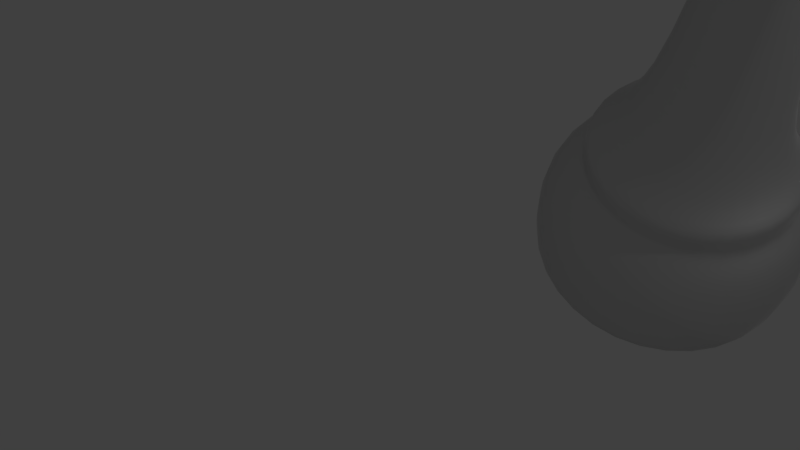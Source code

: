 # Source: chess_queen.blend  (saved by Blender 2.79.0; exported with 4.5.12 LTS)
import bpy
from mathutils import Matrix  # noqa: F401  (used for matrix-valued properties, if any)

bpy.ops.wm.read_factory_settings(use_empty=True)
scene = bpy.context.scene
scene.name = 'Scene'

# ---- collections
col_collection_1 = bpy.data.collections.new('Collection 1'); scene.collection.children.link(col_collection_1)

# ---- materials (node trees are filled in below, after node groups)
mat_material = bpy.data.materials.new('Material')
mat_material.alpha_threshold = 0.0
mat_material.roughness = 0.5

# ---- material node trees
mat_material.use_nodes = True; mat_material.node_tree.nodes.clear()
_N = mat_material.node_tree.nodes; _L = mat_material.node_tree.links
n0 = _N.new('ShaderNodeOutputMaterial'); n0.name = 'Material Output'; n0.location = (300, 300)
n1 = _N.new('ShaderNodeBsdfAnisotropic'); n1.name = 'Glossy BSDF'; n1.location = (10, 300)
n1.distribution = 'GGX'
n1.inputs[1].default_value = 0.4472
_L.new(n1.outputs[0], n0.inputs[0])
n0.is_active_output = True

# ---- world
world_world = bpy.data.worlds.new('World'); scene.world = world_world
world_world.color = (0.05088, 0.05088, 0.05088)
world_world.use_sun_shadow = False
world_world.sun_shadow_jitter_overblur = 0.0
world_world.cycles.sampling_method = 'MANUAL'

# ---- cameras
cam_camera = bpy.data.cameras.new('Camera')
cam_camera.clip_end = 100.0
cam_camera.lens = 35.0
cam_camera.sensor_width = 32.0
cam_camera.sensor_height = 18.0
cam_camera.ortho_scale = 7.314
cam_camera.dof.focus_distance = 0.0

# ---- lights
light_lamp = bpy.data.lights.new('Lamp', 'POINT')
light_lamp.transmission_factor = 0.0
light_lamp.cutoff_distance = 30.0
light_lamp.energy = 100.0
light_lamp.shadow_buffer_clip_start = 1.001
light_lamp.shadow_soft_size = 0.1
light_lamp.shadow_maximum_resolution = 0.006
light_lamp.use_absolute_resolution = True

# ---- meshes
me_sphere_001 = bpy.data.meshes.new('Sphere.001')
me_sphere_001.from_pydata([(-1.073e-08, 0.2029, 0.0), (0.1435, 0.1435, 0.0), (0.2029, -6.185e-09, 0.0), (0.1435, -0.1435, 0.0), (-2.847e-08, -0.2029, 0.0), (-0.1435, -0.1435, 0.0), (-0.2029, 5.103e-09, 0.0), (-0.1435, 0.1435, 0.0), (-0.112, 0.112, 0.1777), (-0.1584, 4.979e-09, 0.1777), (-0.112, -0.112, 0.1777), (-2.656e-08, -0.1584, 0.1777), (0.112, -0.112, 0.1777), (0.1584, -3.836e-09, 0.1777), (0.112, 0.112, 0.1777), (-1.271e-08, 0.1584, 0.1777), (0.1584, -3.836e-09, 0.2134), (-0.112, 0.112, 0.2134), (-0.112, -0.112, 0.2134), (0.112, -0.112, 0.2134), (0.112, 0.112, 0.2134), (-1.431e-08, 0.1584, 0.2134), (-2.816e-08, -0.1584, 0.2134), (-0.1584, 4.979e-09, 0.2134), (-0.1584, 4.979e-09, 0.183), (0.112, 0.112, 0.183), (0.112, -0.112, 0.183), (-0.112, -0.112, 0.183), (-0.112, 0.112, 0.183), (0.1584, -3.836e-09, 0.183), (-2.656e-08, -0.1584, 0.183), (-1.271e-08, 0.1584, 0.183), (-1.104e-08, 0.1871, 0.0), (0.1323, 0.1323, 0.0), (0.1871, -5.204e-09, 0.0), (0.1323, -0.1323, 0.0), (-2.74e-08, -0.1871, 0.0), (-0.1323, -0.1323, 0.0), (-0.1871, 5.204e-09, 0.0), (-0.1323, 0.1323, 0.0), (-0.1518, -0.1518, 0.1172), (-2.938e-08, -0.2147, 0.1172), (-0.2147, 5.404e-09, 0.1172), (-0.1518, 0.1518, 0.1172), (-1.061e-08, 0.2147, 0.1172), (0.1518, 0.1518, 0.1172), (0.2147, -6.538e-09, 0.1172), (0.1518, -0.1518, 0.1172), (-0.1584, 4.979e-09, 0.2089), (-0.112, -0.112, 0.2089), (-2.792e-08, -0.1584, 0.2089), (-1.407e-08, 0.1584, 0.2089), (-0.112, 0.112, 0.2089), (0.112, -0.112, 0.2089), (0.1584, -3.836e-09, 0.2089), (0.112, 0.112, 0.2089), (0.08751, 8.575e-10, 0.2834), (-0.06188, 0.06188, 0.2834), (-0.06188, -0.06188, 0.2834), (0.06188, -0.06188, 0.2834), (0.06188, 0.06188, 0.2834), (-1.924e-08, 0.08751, 0.2834), (-2.689e-08, -0.08751, 0.2834), (-0.08751, 5.726e-09, 0.2834), (-0.067, 5.836e-09, 0.5867), (-7.584e-09, -0.067, 0.5867), (-1.727e-09, 0.067, 0.5867), (0.04738, 0.04738, 0.5867), (0.04738, -0.04738, 0.5867), (-0.04738, -0.04738, 0.5867), (-0.04738, 0.04738, 0.5867), (0.067, 2.108e-09, 0.5867), (-0.1366, 4.377e-09, 0.5932), (-1.334e-08, -0.1366, 0.5932), (-1.403e-09, 0.1366, 0.5932), (0.09657, 0.09657, 0.5932), (0.09657, -0.09657, 0.5932), (-0.09657, -0.09657, 0.5932), (-0.09657, 0.09657, 0.5932), (0.1366, -3.221e-09, 0.5932), (-0.08433, 5.574e-09, 0.6757), (-4.884e-09, -0.08433, 0.6757), (2.488e-09, 0.08433, 0.6757), (0.05963, 0.05963, 0.6757), (0.05963, -0.05963, 0.6757), (-0.05963, -0.05963, 0.6757), (-0.05963, 0.05963, 0.6757), (0.08433, 8.821e-10, 0.6757), (-0.1079, 4.787e-09, 0.6896), (-5.47e-09, -0.1079, 0.6896), (3.968e-09, 0.1079, 0.6896), (0.07633, 0.07633, 0.6896), (0.07633, -0.07633, 0.6896), (-0.07633, -0.07633, 0.6896), (-0.07633, 0.07633, 0.6896), (0.1079, -1.219e-09, 0.6896), (-0.07676, 5.785e-09, 0.7007), (-2.548e-09, -0.07676, 0.7007), (4.163e-09, 0.07676, 0.7007), (0.05428, 0.05428, 0.7007), (0.05428, -0.05428, 0.7007), (-0.05428, -0.05428, 0.7007), (-0.05428, 0.05428, 0.7007), (0.07676, 1.514e-09, 0.7007), (-0.09213, 5.227e-09, 0.742), (-1.42e-08, -0.09213, 0.742), (-6.149e-09, 0.09213, 0.742), (0.06514, 0.06514, 0.742), (0.06514, -0.06514, 0.742), (-0.06514, -0.06514, 0.742), (-0.06514, 0.06514, 0.742), (0.09213, 1.018e-10, 0.742), (-0.1323, 3.88e-09, 0.7862), (-5.034e-09, -0.1323, 0.7862), (6.537e-09, 0.1323, 0.7862), (0.09358, 0.09358, 0.7862), (0.09358, -0.09358, 0.7862), (-0.09358, -0.09358, 0.7862), (-0.09358, 0.09358, 0.7862), (0.1323, -3.484e-09, 0.7862), (-0.06929, 6.637e-09, 0.8542), (4.003e-09, -0.06929, 0.8542), (1.006e-08, 0.06929, 0.8542), (0.04899, 0.04899, 0.8542), (0.04899, -0.04899, 0.8542), (-0.04899, -0.04899, 0.8542), (-0.04899, 0.04899, 0.8542), (0.06929, 2.782e-09, 0.8542), (-0.01879, 9.162e-09, 0.9223), (4.988e-09, -0.01879, 0.9223), (6.63e-09, 0.01879, 0.9223), (0.01329, 0.01329, 0.9223), (0.01329, -0.01329, 0.9223), (-0.01329, -0.01329, 0.9223), (-0.01329, 0.01329, 0.9223), (0.01879, 8.117e-09, 0.9223), (-0.04657, -0.04657, 0.8705), (-0.04097, -0.04097, 0.8881), (-0.03336, -0.03336, 0.9038), (-0.02406, -0.02406, 0.9156), (-0.03402, 8.4e-09, 0.9156), (-0.04718, 7.742e-09, 0.9038), (-0.05794, 7.204e-09, 0.8881), (-0.06586, 6.809e-09, 0.8705), (0.04657, 0.04657, 0.8705), (0.04097, 0.04097, 0.8881), (0.03336, 0.03336, 0.9038), (0.02406, 0.02406, 0.9156), (0.03402, 6.507e-09, 0.9156), (0.04718, 5.116e-09, 0.9038), (0.05794, 3.98e-09, 0.8881), (0.06586, 3.144e-09, 0.8705), (0.02406, -0.02406, 0.9156), (0.03336, -0.03336, 0.9038), (0.04097, -0.04097, 0.8881), (0.04657, -0.04657, 0.8705), (-0.04657, 0.04657, 0.8705), (-0.04097, 0.04097, 0.8881), (-0.03336, 0.03336, 0.9038), (-0.02406, 0.02406, 0.9156), (7.654e-09, 0.03402, 0.9156), (8.544e-09, 0.04718, 0.9038), (9.279e-09, 0.05794, 0.8881), (9.828e-09, 0.06586, 0.8705), (4.68e-09, -0.03402, 0.9156), (4.419e-09, -0.04718, 0.9038), (4.213e-09, -0.05794, 0.8881), (4.07e-09, -0.06586, 0.8705), (-0.02383, 8.95e-09, 0.9326), (4.975e-09, -0.02383, 0.9326), (7.058e-09, 0.02383, 0.9326), (0.01685, 0.01685, 0.9326), (0.01685, -0.01685, 0.9326), (-0.01685, -0.01685, 0.9326), (-0.01685, 0.01685, 0.9326), (0.02383, 7.625e-09, 0.9326), (-0.01894, 9.167e-09, 0.9547), (1.956e-08, -0.01894, 0.9547), (2.122e-08, 0.01894, 0.9547), (0.01339, 0.01339, 0.9547), (0.01339, -0.01339, 0.9547), (-0.01339, -0.01339, 0.9547), (-0.01339, 0.01339, 0.9547), (0.01894, 8.113e-09, 0.9547), (5.644e-09, 1.05e-08, 0.9666), (-0.06727, 5.835e-09, 0.5817), (-0.04757, -0.04757, 0.5817), (0.04757, 0.04757, 0.5817), (0.06727, 2.092e-09, 0.5817), (-2.116e-09, 0.06727, 0.5817), (-0.04757, 0.04757, 0.5817), (-7.997e-09, -0.06727, 0.5817), (0.04757, -0.04757, 0.5817), (0.1187, -3.118e-09, 0.8481), (0.08393, -0.08393, 0.8481), (-0.08393, 0.08393, 0.8481), (1.257e-08, 0.1187, 0.8481), (2.191e-09, -0.1187, 0.8481), (-0.1187, 3.486e-09, 0.8481), (-0.08393, -0.08393, 0.8481), (0.08393, 0.08393, 0.8481), (0.07163, 2.502e-09, 0.8539), (-0.05065, 0.05065, 0.8539), (-0.07163, 6.487e-09, 0.8539), (0.05065, -0.05065, 0.8539), (1.018e-08, 0.07163, 0.8539), (3.918e-09, -0.07163, 0.8539), (-0.05065, -0.05065, 0.8539), (0.05065, 0.05065, 0.8539)], [], [(41, 11, 10, 40), (40, 42, 6, 5), (42, 43, 7, 6), (43, 44, 0, 7), (44, 45, 1, 0), (45, 46, 2, 1), (46, 47, 3, 2), (47, 41, 4, 3), (7, 39, 38, 6), (53, 54, 16, 19), (54, 55, 20, 16), (50, 53, 19, 22), (51, 52, 17, 21), (22, 19, 59, 62), (48, 49, 18, 23), (52, 48, 23, 17), (49, 50, 22, 18), (55, 51, 21, 20), (9, 24, 28, 8), (14, 25, 29, 13), (12, 26, 30, 11), (10, 27, 24, 9), (8, 28, 31, 15), (15, 31, 25, 14), (13, 29, 26, 12), (11, 30, 27, 10), (32, 33, 34, 35, 36, 37, 38, 39), (5, 37, 36, 4), (3, 35, 34, 2), (1, 33, 32, 0), (6, 38, 37, 5), (4, 36, 35, 3), (2, 34, 33, 1), (0, 32, 39, 7), (12, 11, 41, 47), (13, 12, 47, 46), (14, 13, 46, 45), (15, 14, 45, 44), (8, 15, 44, 43), (9, 8, 43, 42), (10, 9, 42, 40), (4, 41, 40, 5), (25, 31, 51, 55), (27, 30, 50, 49), (28, 24, 48, 52), (24, 27, 49, 48), (31, 28, 52, 51), (30, 26, 53, 50), (29, 25, 55, 54), (26, 29, 54, 53), (21, 17, 57, 61), (19, 16, 56, 59), (16, 20, 60, 56), (23, 18, 58, 63), (20, 21, 61, 60), (17, 23, 63, 57), (18, 22, 62, 58), (185, 186, 69, 64), (68, 71, 79, 76), (189, 190, 70, 66), (186, 191, 65, 69), (188, 187, 67, 71), (192, 188, 71, 68), (190, 185, 64, 70), (191, 192, 68, 65), (187, 189, 66, 67), (78, 72, 80, 86), (66, 70, 78, 74), (65, 68, 76, 73), (70, 64, 72, 78), (69, 65, 73, 77), (67, 66, 74, 75), (64, 69, 77, 72), (71, 67, 75, 79), (84, 87, 95, 92), (77, 73, 81, 85), (75, 74, 82, 83), (72, 77, 85, 80), (79, 75, 83, 87), (76, 79, 87, 84), (74, 78, 86, 82), (73, 76, 84, 81), (95, 91, 99, 103), (82, 86, 94, 90), (81, 84, 92, 89), (86, 80, 88, 94), (85, 81, 89, 93), (83, 82, 90, 91), (80, 85, 93, 88), (87, 83, 91, 95), (101, 97, 105, 109), (92, 95, 103, 100), (90, 94, 102, 98), (89, 92, 100, 97), (94, 88, 96, 102), (93, 89, 97, 101), (91, 90, 98, 99), (88, 93, 101, 96), (105, 108, 116, 113), (99, 98, 106, 107), (96, 101, 109, 104), (103, 99, 107, 111), (100, 103, 111, 108), (98, 102, 110, 106), (97, 100, 108, 105), (102, 96, 104, 110), (204, 201, 127, 124), (110, 104, 112, 118), (109, 105, 113, 117), (107, 106, 114, 115), (104, 109, 117, 112), (111, 107, 115, 119), (108, 111, 119, 116), (106, 110, 118, 114), (140, 139, 133, 128), (205, 202, 126, 122), (206, 204, 124, 121), (202, 203, 120, 126), (207, 206, 121, 125), (208, 205, 122, 123), (203, 207, 125, 120), (201, 208, 123, 127), (133, 129, 169, 173), (148, 147, 131, 135), (152, 148, 135, 132), (160, 159, 134, 130), (164, 152, 132, 129), (159, 140, 128, 134), (139, 164, 129, 133), (147, 160, 130, 131), (123, 122, 163, 144), (144, 163, 162, 145), (145, 162, 161, 146), (146, 161, 160, 147), (125, 121, 167, 136), (136, 167, 166, 137), (137, 166, 165, 138), (138, 165, 164, 139), (126, 120, 143, 156), (156, 143, 142, 157), (157, 142, 141, 158), (158, 141, 140, 159), (121, 124, 155, 167), (167, 155, 154, 166), (166, 154, 153, 165), (165, 153, 152, 164), (122, 126, 156, 163), (163, 156, 157, 162), (162, 157, 158, 161), (161, 158, 159, 160), (124, 127, 151, 155), (155, 151, 150, 154), (154, 150, 149, 153), (153, 149, 148, 152), (127, 123, 144, 151), (151, 144, 145, 150), (150, 145, 146, 149), (149, 146, 147, 148), (120, 125, 136, 143), (143, 136, 137, 142), (142, 137, 138, 141), (141, 138, 139, 140), (172, 175, 183, 180), (131, 130, 170, 171), (128, 133, 173, 168), (135, 131, 171, 175), (132, 135, 175, 172), (130, 134, 174, 170), (129, 132, 172, 169), (134, 128, 168, 174), (183, 179, 184), (170, 174, 182, 178), (169, 172, 180, 177), (174, 168, 176, 182), (173, 169, 177, 181), (171, 170, 178, 179), (168, 173, 181, 176), (175, 171, 179, 183), (180, 183, 184), (178, 182, 184), (177, 180, 184), (182, 176, 184), (181, 177, 184), (179, 178, 184), (176, 181, 184), (60, 61, 189, 187), (62, 59, 192, 191), (57, 63, 185, 190), (59, 56, 188, 192), (56, 60, 187, 188), (58, 62, 191, 186), (61, 57, 190, 189), (63, 58, 186, 185), (119, 115, 200, 193), (112, 117, 199, 198), (115, 114, 196, 200), (117, 113, 197, 199), (118, 112, 198, 195), (113, 116, 194, 197), (114, 118, 195, 196), (116, 119, 193, 194), (193, 200, 208, 201), (198, 199, 207, 203), (200, 196, 205, 208), (199, 197, 206, 207), (195, 198, 203, 202), (197, 194, 204, 206), (196, 195, 202, 205), (194, 193, 201, 204)])
me_sphere_001.polygons.foreach_set('use_smooth', [True] * 209)
me_sphere_001.materials.append(mat_material)
me_sphere_001.use_remesh_preserve_volume = False
me_sphere_001.use_remesh_preserve_attributes = False
me_sphere_001.use_mirror_vertex_groups = False
me_sphere_001.update()

# ---- objects
ob_sphere = bpy.data.objects.new('Sphere', me_sphere_001)
ob_lamp = bpy.data.objects.new('Lamp', light_lamp)
ob_camera = bpy.data.objects.new('Camera', cam_camera)

# ---- transforms, parenting, visibility, modifiers, constraints
ob_sphere.location = (4.889e-08, -8.391e-09, 1.192e-07)
ob_sphere.scale = (3.595, 3.595, 3.751)
ob_sphere.lineart.crease_threshold = 0.0
_m = ob_sphere.modifiers.new('Subsurf', 'SUBSURF')
_m.uv_smooth = 'PRESERVE_CORNERS'
_m.quality = 2
_m.show_only_control_edges = False
ob_lamp.location = (1.973, -1.379, 3.904)
ob_lamp.rotation_euler = (0.6503, 0.05522, 1.866)
ob_lamp.lock_rotations_4d = False
ob_lamp.empty_display_type = 'ARROWS'
ob_lamp.color = (0.0, 0.0, 0.0, 0.0)
ob_lamp.lineart.crease_threshold = 0.0
ob_camera.location = (-2.068, -2.241, 3.862)
ob_camera.rotation_euler = (0.6398, -9.892e-08, -0.273)
ob_camera.lock_rotations_4d = False
ob_camera.empty_display_type = 'ARROWS'
ob_camera.color = (0.0, 0.0, 0.0, 0.0)
ob_camera.display_type = 'WIRE'
ob_camera.lineart.crease_threshold = 0.0

# ---- collection membership
col_collection_1.objects.link(ob_sphere)
col_collection_1.objects.link(ob_lamp)
col_collection_1.objects.link(ob_camera)

# ---- scene / render settings (as saved in the file)
scene.camera = ob_camera
scene.frame_start = 1; scene.frame_end = 250; scene.frame_set(250)
scene.render.engine = 'CYCLES'
scene.render.resolution_percentage = 50
scene.render.dither_intensity = 0.0
scene.cycles.use_denoising = False
scene.cycles.samples = 128
scene.cycles.sampling_pattern = 'TABULATED_SOBOL'
scene.cycles.use_adaptive_sampling = False
scene.cycles.use_light_tree = False
scene.cycles.blur_glossy = 0.0
scene.cycles.sample_clamp_indirect = 0.0
scene.view_settings.view_transform = 'Standard'
bpy.context.view_layer.update()
